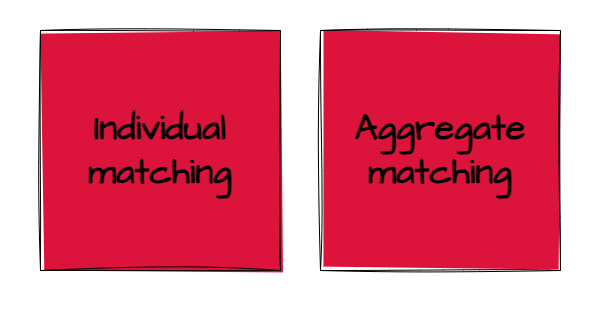

The diagram above was exported from draw.io. Its source (the exported page's mxGraphModel, read from the mxfile embedded in the PNG):
<mxGraphModel dx="1434" dy="796" grid="1" gridSize="10" guides="1" tooltips="1" connect="1" arrows="1" fold="1" page="1" pageScale="1" pageWidth="850" pageHeight="1100" math="0" shadow="0">
  <root>
    <mxCell id="0" />
    <mxCell id="1" parent="0" />
    <mxCell id="tuvMtg8H25PaaVGmq8XD-3" value="&lt;font style=&quot;font-size: 36px;&quot;&gt;&lt;b&gt;Individual&lt;br&gt;matching&lt;/b&gt;&lt;/font&gt;" style="whiteSpace=wrap;html=1;aspect=fixed;sketch=1;hachureGap=4;jiggle=2;curveFitting=1;fontFamily=Architects Daughter;fontSource=https%3A%2F%2Ffonts.googleapis.com%2Fcss%3Ffamily%3DArchitects%2BDaughter;fontSize=20;fillColor=#DC143C;strokeColor=#000000;fillStyle=solid;" vertex="1" parent="1">
      <mxGeometry x="160" y="120" width="240" height="240" as="geometry" />
    </mxCell>
    <mxCell id="tuvMtg8H25PaaVGmq8XD-4" value="&lt;span style=&quot;font-size: 36px;&quot;&gt;&lt;b&gt;Aggregate matching&lt;/b&gt;&lt;/span&gt;" style="whiteSpace=wrap;html=1;aspect=fixed;sketch=1;hachureGap=4;jiggle=2;curveFitting=1;fontFamily=Architects Daughter;fontSource=https%3A%2F%2Ffonts.googleapis.com%2Fcss%3Ffamily%3DArchitects%2BDaughter;fontSize=20;fillColor=#DC143C;strokeColor=#000000;fillStyle=solid;" vertex="1" parent="1">
      <mxGeometry x="440" y="120" width="240" height="240" as="geometry" />
    </mxCell>
    <mxCell id="tuvMtg8H25PaaVGmq8XD-5" value="" style="rounded=0;whiteSpace=wrap;html=1;sketch=1;hachureGap=4;jiggle=2;curveFitting=1;fontFamily=Architects Daughter;fontSource=https%3A%2F%2Ffonts.googleapis.com%2Fcss%3Ffamily%3DArchitects%2BDaughter;fontSize=20;fillColor=none;strokeColor=none;" vertex="1" parent="1">
      <mxGeometry x="120" y="90" width="600" height="310" as="geometry" />
    </mxCell>
  </root>
</mxGraphModel>